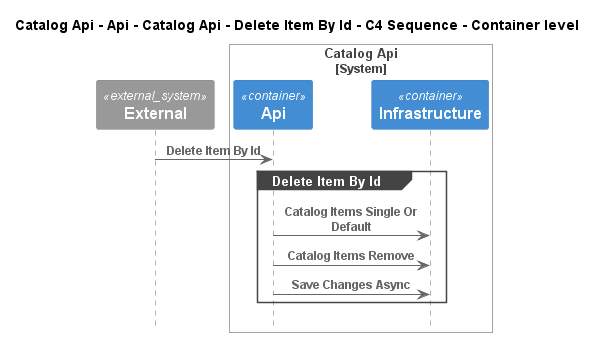

The diagram above was rendered by PlantUML. Its source (embedded in the PNG):
@startuml
!pragma layout smetana
!include ..\..\..\..\..\..\..\..\.c4s\C4_Sequence.puml

title Catalog Api - Api - Catalog Api - Delete Item By Id - C4 Sequence - Container level

System_Ext(C4InterFlow.SoftwareSystems.ExternalSystem, "External", "")

System_Boundary(dotnet.eShop.Architecture.SoftwareSystems.CatalogApi, "Catalog Api")
    Container(dotnet.eShop.Architecture.SoftwareSystems.CatalogApi.Containers.Api, "Api", "", "")
    Container(dotnet.eShop.Architecture.SoftwareSystems.CatalogApi.Containers.Infrastructure, "Infrastructure", "", "")
Boundary_End()

Rel(C4InterFlow.SoftwareSystems.ExternalSystem, dotnet.eShop.Architecture.SoftwareSystems.CatalogApi.Containers.Api, "Delete Item By Id")
group Delete Item By Id
Rel(dotnet.eShop.Architecture.SoftwareSystems.CatalogApi.Containers.Api, dotnet.eShop.Architecture.SoftwareSystems.CatalogApi.Containers.Infrastructure, "Catalog Items Single Or Default")
Rel(dotnet.eShop.Architecture.SoftwareSystems.CatalogApi.Containers.Api, dotnet.eShop.Architecture.SoftwareSystems.CatalogApi.Containers.Infrastructure, "Catalog Items Remove")
Rel(dotnet.eShop.Architecture.SoftwareSystems.CatalogApi.Containers.Api, dotnet.eShop.Architecture.SoftwareSystems.CatalogApi.Containers.Infrastructure, "Save Changes Async")
end


@enduml